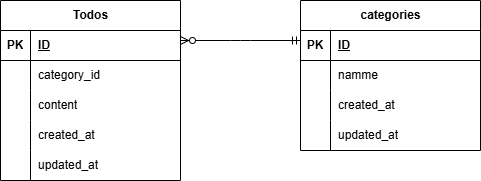

The diagram above was exported from draw.io. Its source (the exported page's mxGraphModel, read from the mxfile embedded in the PNG):
<mxGraphModel dx="531" dy="749" grid="1" gridSize="10" guides="1" tooltips="1" connect="1" arrows="1" fold="1" page="1" pageScale="1" pageWidth="1169" pageHeight="827" math="0" shadow="0">
  <root>
    <mxCell id="0" />
    <mxCell id="1" parent="0" />
    <mxCell id="7" value="categories" style="shape=table;startSize=30;container=1;collapsible=1;childLayout=tableLayout;fixedRows=1;rowLines=0;fontStyle=1;align=center;resizeLast=1;html=1;fillColor=none;" vertex="1" parent="1">
      <mxGeometry x="340" y="360" width="180" height="150" as="geometry" />
    </mxCell>
    <mxCell id="8" value="" style="shape=tableRow;horizontal=0;startSize=0;swimlaneHead=0;swimlaneBody=0;fillColor=none;collapsible=0;dropTarget=0;points=[[0,0.5],[1,0.5]];portConstraint=eastwest;top=0;left=0;right=0;bottom=1;" vertex="1" parent="7">
      <mxGeometry y="30" width="180" height="30" as="geometry" />
    </mxCell>
    <mxCell id="9" value="PK" style="shape=partialRectangle;connectable=0;fillColor=none;top=0;left=0;bottom=0;right=0;fontStyle=1;overflow=hidden;whiteSpace=wrap;html=1;" vertex="1" parent="8">
      <mxGeometry width="30" height="30" as="geometry">
        <mxRectangle width="30" height="30" as="alternateBounds" />
      </mxGeometry>
    </mxCell>
    <mxCell id="10" value="ID" style="shape=partialRectangle;connectable=0;fillColor=none;top=0;left=0;bottom=0;right=0;align=left;spacingLeft=6;fontStyle=5;overflow=hidden;whiteSpace=wrap;html=1;" vertex="1" parent="8">
      <mxGeometry x="30" width="150" height="30" as="geometry">
        <mxRectangle width="150" height="30" as="alternateBounds" />
      </mxGeometry>
    </mxCell>
    <mxCell id="11" value="" style="shape=tableRow;horizontal=0;startSize=0;swimlaneHead=0;swimlaneBody=0;fillColor=none;collapsible=0;dropTarget=0;points=[[0,0.5],[1,0.5]];portConstraint=eastwest;top=0;left=0;right=0;bottom=0;" vertex="1" parent="7">
      <mxGeometry y="60" width="180" height="30" as="geometry" />
    </mxCell>
    <mxCell id="12" value="" style="shape=partialRectangle;connectable=0;fillColor=none;top=0;left=0;bottom=0;right=0;editable=1;overflow=hidden;whiteSpace=wrap;html=1;" vertex="1" parent="11">
      <mxGeometry width="30" height="30" as="geometry">
        <mxRectangle width="30" height="30" as="alternateBounds" />
      </mxGeometry>
    </mxCell>
    <mxCell id="13" value="namme" style="shape=partialRectangle;connectable=0;fillColor=none;top=0;left=0;bottom=0;right=0;align=left;spacingLeft=6;overflow=hidden;whiteSpace=wrap;html=1;" vertex="1" parent="11">
      <mxGeometry x="30" width="150" height="30" as="geometry">
        <mxRectangle width="150" height="30" as="alternateBounds" />
      </mxGeometry>
    </mxCell>
    <mxCell id="14" value="" style="shape=tableRow;horizontal=0;startSize=0;swimlaneHead=0;swimlaneBody=0;fillColor=none;collapsible=0;dropTarget=0;points=[[0,0.5],[1,0.5]];portConstraint=eastwest;top=0;left=0;right=0;bottom=0;" vertex="1" parent="7">
      <mxGeometry y="90" width="180" height="30" as="geometry" />
    </mxCell>
    <mxCell id="15" value="" style="shape=partialRectangle;connectable=0;fillColor=none;top=0;left=0;bottom=0;right=0;editable=1;overflow=hidden;whiteSpace=wrap;html=1;" vertex="1" parent="14">
      <mxGeometry width="30" height="30" as="geometry">
        <mxRectangle width="30" height="30" as="alternateBounds" />
      </mxGeometry>
    </mxCell>
    <mxCell id="16" value="created_at" style="shape=partialRectangle;connectable=0;fillColor=none;top=0;left=0;bottom=0;right=0;align=left;spacingLeft=6;overflow=hidden;whiteSpace=wrap;html=1;" vertex="1" parent="14">
      <mxGeometry x="30" width="150" height="30" as="geometry">
        <mxRectangle width="150" height="30" as="alternateBounds" />
      </mxGeometry>
    </mxCell>
    <mxCell id="17" value="" style="shape=tableRow;horizontal=0;startSize=0;swimlaneHead=0;swimlaneBody=0;fillColor=none;collapsible=0;dropTarget=0;points=[[0,0.5],[1,0.5]];portConstraint=eastwest;top=0;left=0;right=0;bottom=0;" vertex="1" parent="7">
      <mxGeometry y="120" width="180" height="30" as="geometry" />
    </mxCell>
    <mxCell id="18" value="" style="shape=partialRectangle;connectable=0;fillColor=none;top=0;left=0;bottom=0;right=0;editable=1;overflow=hidden;whiteSpace=wrap;html=1;" vertex="1" parent="17">
      <mxGeometry width="30" height="30" as="geometry">
        <mxRectangle width="30" height="30" as="alternateBounds" />
      </mxGeometry>
    </mxCell>
    <mxCell id="19" value="updated_at" style="shape=partialRectangle;connectable=0;fillColor=none;top=0;left=0;bottom=0;right=0;align=left;spacingLeft=6;overflow=hidden;whiteSpace=wrap;html=1;" vertex="1" parent="17">
      <mxGeometry x="30" width="150" height="30" as="geometry">
        <mxRectangle width="150" height="30" as="alternateBounds" />
      </mxGeometry>
    </mxCell>
    <mxCell id="20" value="Todos" style="shape=table;startSize=30;container=1;collapsible=1;childLayout=tableLayout;fixedRows=1;rowLines=0;fontStyle=1;align=center;resizeLast=1;html=1;" vertex="1" parent="1">
      <mxGeometry x="40" y="360" width="180" height="180" as="geometry" />
    </mxCell>
    <mxCell id="21" value="" style="shape=tableRow;horizontal=0;startSize=0;swimlaneHead=0;swimlaneBody=0;fillColor=none;collapsible=0;dropTarget=0;points=[[0,0.5],[1,0.5]];portConstraint=eastwest;top=0;left=0;right=0;bottom=1;" vertex="1" parent="20">
      <mxGeometry y="30" width="180" height="30" as="geometry" />
    </mxCell>
    <mxCell id="22" value="PK" style="shape=partialRectangle;connectable=0;fillColor=none;top=0;left=0;bottom=0;right=0;fontStyle=1;overflow=hidden;whiteSpace=wrap;html=1;" vertex="1" parent="21">
      <mxGeometry width="30" height="30" as="geometry">
        <mxRectangle width="30" height="30" as="alternateBounds" />
      </mxGeometry>
    </mxCell>
    <mxCell id="23" value="ID" style="shape=partialRectangle;connectable=0;fillColor=none;top=0;left=0;bottom=0;right=0;align=left;spacingLeft=6;fontStyle=5;overflow=hidden;whiteSpace=wrap;html=1;" vertex="1" parent="21">
      <mxGeometry x="30" width="150" height="30" as="geometry">
        <mxRectangle width="150" height="30" as="alternateBounds" />
      </mxGeometry>
    </mxCell>
    <mxCell id="24" value="" style="shape=tableRow;horizontal=0;startSize=0;swimlaneHead=0;swimlaneBody=0;fillColor=none;collapsible=0;dropTarget=0;points=[[0,0.5],[1,0.5]];portConstraint=eastwest;top=0;left=0;right=0;bottom=0;" vertex="1" parent="20">
      <mxGeometry y="60" width="180" height="30" as="geometry" />
    </mxCell>
    <mxCell id="25" value="" style="shape=partialRectangle;connectable=0;fillColor=none;top=0;left=0;bottom=0;right=0;editable=1;overflow=hidden;whiteSpace=wrap;html=1;" vertex="1" parent="24">
      <mxGeometry width="30" height="30" as="geometry">
        <mxRectangle width="30" height="30" as="alternateBounds" />
      </mxGeometry>
    </mxCell>
    <mxCell id="26" value="category_id" style="shape=partialRectangle;connectable=0;fillColor=none;top=0;left=0;bottom=0;right=0;align=left;spacingLeft=6;overflow=hidden;whiteSpace=wrap;html=1;" vertex="1" parent="24">
      <mxGeometry x="30" width="150" height="30" as="geometry">
        <mxRectangle width="150" height="30" as="alternateBounds" />
      </mxGeometry>
    </mxCell>
    <mxCell id="27" value="" style="shape=tableRow;horizontal=0;startSize=0;swimlaneHead=0;swimlaneBody=0;fillColor=none;collapsible=0;dropTarget=0;points=[[0,0.5],[1,0.5]];portConstraint=eastwest;top=0;left=0;right=0;bottom=0;" vertex="1" parent="20">
      <mxGeometry y="90" width="180" height="30" as="geometry" />
    </mxCell>
    <mxCell id="28" value="" style="shape=partialRectangle;connectable=0;fillColor=none;top=0;left=0;bottom=0;right=0;editable=1;overflow=hidden;whiteSpace=wrap;html=1;" vertex="1" parent="27">
      <mxGeometry width="30" height="30" as="geometry">
        <mxRectangle width="30" height="30" as="alternateBounds" />
      </mxGeometry>
    </mxCell>
    <mxCell id="29" value="content" style="shape=partialRectangle;connectable=0;fillColor=none;top=0;left=0;bottom=0;right=0;align=left;spacingLeft=6;overflow=hidden;whiteSpace=wrap;html=1;" vertex="1" parent="27">
      <mxGeometry x="30" width="150" height="30" as="geometry">
        <mxRectangle width="150" height="30" as="alternateBounds" />
      </mxGeometry>
    </mxCell>
    <mxCell id="30" value="" style="shape=tableRow;horizontal=0;startSize=0;swimlaneHead=0;swimlaneBody=0;fillColor=none;collapsible=0;dropTarget=0;points=[[0,0.5],[1,0.5]];portConstraint=eastwest;top=0;left=0;right=0;bottom=0;" vertex="1" parent="20">
      <mxGeometry y="120" width="180" height="30" as="geometry" />
    </mxCell>
    <mxCell id="31" value="" style="shape=partialRectangle;connectable=0;fillColor=none;top=0;left=0;bottom=0;right=0;editable=1;overflow=hidden;whiteSpace=wrap;html=1;" vertex="1" parent="30">
      <mxGeometry width="30" height="30" as="geometry">
        <mxRectangle width="30" height="30" as="alternateBounds" />
      </mxGeometry>
    </mxCell>
    <mxCell id="32" value="created_at" style="shape=partialRectangle;connectable=0;fillColor=none;top=0;left=0;bottom=0;right=0;align=left;spacingLeft=6;overflow=hidden;whiteSpace=wrap;html=1;" vertex="1" parent="30">
      <mxGeometry x="30" width="150" height="30" as="geometry">
        <mxRectangle width="150" height="30" as="alternateBounds" />
      </mxGeometry>
    </mxCell>
    <mxCell id="36" value="" style="shape=tableRow;horizontal=0;startSize=0;swimlaneHead=0;swimlaneBody=0;fillColor=none;collapsible=0;dropTarget=0;points=[[0,0.5],[1,0.5]];portConstraint=eastwest;top=0;left=0;right=0;bottom=0;" vertex="1" parent="20">
      <mxGeometry y="150" width="180" height="30" as="geometry" />
    </mxCell>
    <mxCell id="37" value="" style="shape=partialRectangle;connectable=0;fillColor=none;top=0;left=0;bottom=0;right=0;editable=1;overflow=hidden;whiteSpace=wrap;html=1;" vertex="1" parent="36">
      <mxGeometry width="30" height="30" as="geometry">
        <mxRectangle width="30" height="30" as="alternateBounds" />
      </mxGeometry>
    </mxCell>
    <mxCell id="38" value="updated_at" style="shape=partialRectangle;connectable=0;fillColor=none;top=0;left=0;bottom=0;right=0;align=left;spacingLeft=6;overflow=hidden;whiteSpace=wrap;html=1;" vertex="1" parent="36">
      <mxGeometry x="30" width="150" height="30" as="geometry">
        <mxRectangle width="150" height="30" as="alternateBounds" />
      </mxGeometry>
    </mxCell>
    <mxCell id="33" value="" style="fontSize=12;html=1;endArrow=ERzeroToMany;startArrow=ERmandOne;" edge="1" parent="1">
      <mxGeometry width="100" height="100" relative="1" as="geometry">
        <mxPoint x="340" y="400" as="sourcePoint" />
        <mxPoint x="220" y="400" as="targetPoint" />
        <Array as="points">
          <mxPoint x="280" y="400" />
        </Array>
      </mxGeometry>
    </mxCell>
  </root>
</mxGraphModel>